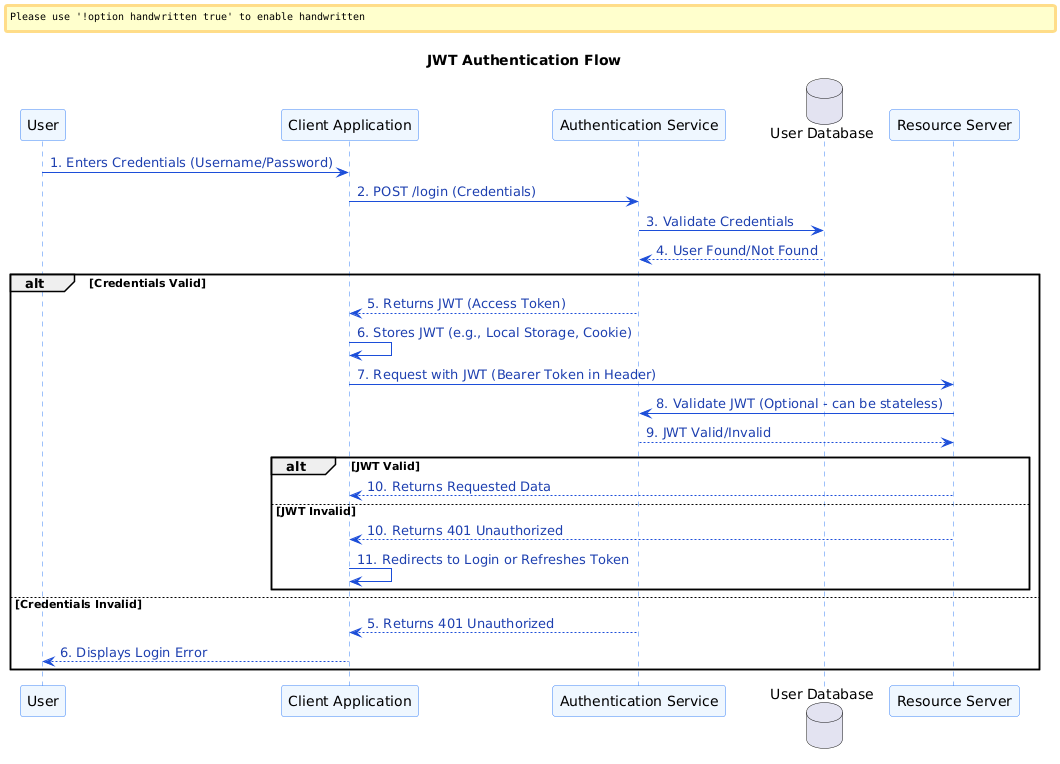

The diagram above was rendered by PlantUML. Its source (embedded in the PNG):
@startuml
skinparam handwritten false
skinparam sequence {
    ParticipantBorderColor #3b82f6
    ParticipantBackgroundColor #eff6ff
    LifeLineBorderColor #3b82f6
    LifeLineBackgroundColor #dbeafe

    ArrowColor #1d4ed8
    ArrowFontColor #1e40af
    ArrowFontBold true
}

participant "User" as user
participant "Client Application" as clientApp
participant "Authentication Service" as authService
database "User Database" as userDB
participant "Resource Server" as resourceServer

title JWT Authentication Flow

user -> clientApp : 1. Enters Credentials (Username/Password)
clientApp -> authService : 2. POST /login (Credentials)
authService -> userDB : 3. Validate Credentials
userDB --> authService : 4. User Found/Not Found
alt Credentials Valid
    authService --> clientApp : 5. Returns JWT (Access Token)
    clientApp -> clientApp : 6. Stores JWT (e.g., Local Storage, Cookie)
    clientApp -> resourceServer : 7. Request with JWT (Bearer Token in Header)
    resourceServer -> authService : 8. Validate JWT (Optional - can be stateless)
    authService --> resourceServer : 9. JWT Valid/Invalid
    alt JWT Valid
        resourceServer --> clientApp : 10. Returns Requested Data
    else JWT Invalid
        resourceServer --> clientApp : 10. Returns 401 Unauthorized
        clientApp -> clientApp : 11. Redirects to Login or Refreshes Token
    end
else Credentials Invalid
    authService --> clientApp : 5. Returns 401 Unauthorized
    clientApp --> user : 6. Displays Login Error
end

@enduml